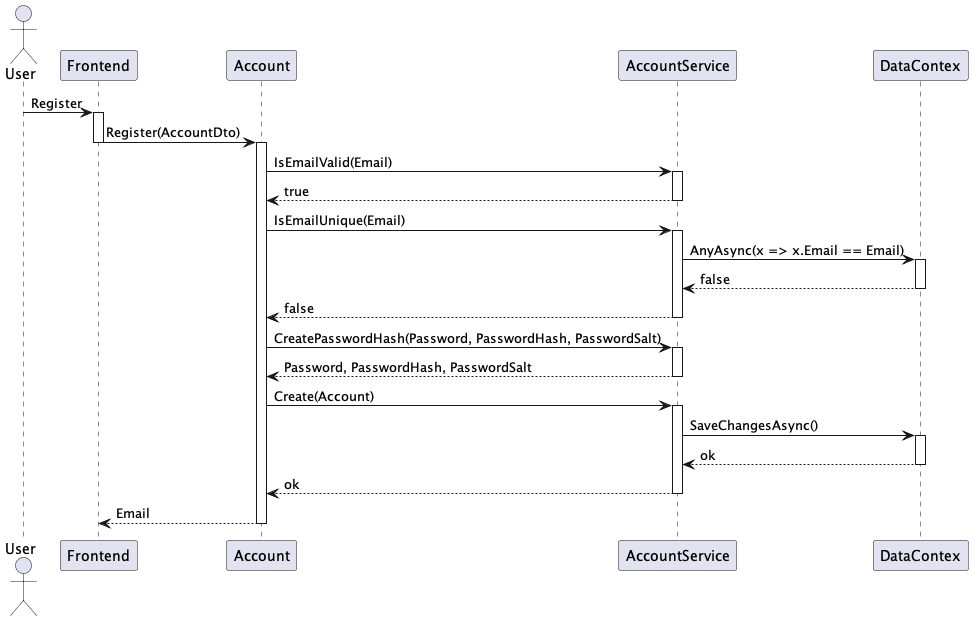

The diagram above was rendered by PlantUML. Its source (embedded in the PNG):
@startuml AccountRegistreSequenceDiagram

Actor "User" as U
participant "Frontend" as F
participant "Account" as A
participant "AccountService" as S
participant "DataContex" as D

U -> F : Register
activate F
F -> A : Register(AccountDto)
deactivate F 
activate A
A -> S : IsEmailValid(Email)
activate S
S --> A : true
deactivate S 
A -> S : IsEmailUnique(Email)
activate S
S -> D : AnyAsync(x => x.Email == Email)
activate D
D --> S : false
deactivate D
S --> A : false
deactivate S 
A -> S : CreatePasswordHash(Password, PasswordHash, PasswordSalt)
activate S
S --> A : Password, PasswordHash, PasswordSalt
deactivate S
A -> S : Create(Account)
activate S
S -> D : SaveChangesAsync()
activate D
D --> S : ok
deactivate D
S --> A : ok
deactivate S 
A --> F : Email
deactivate A



@enduml